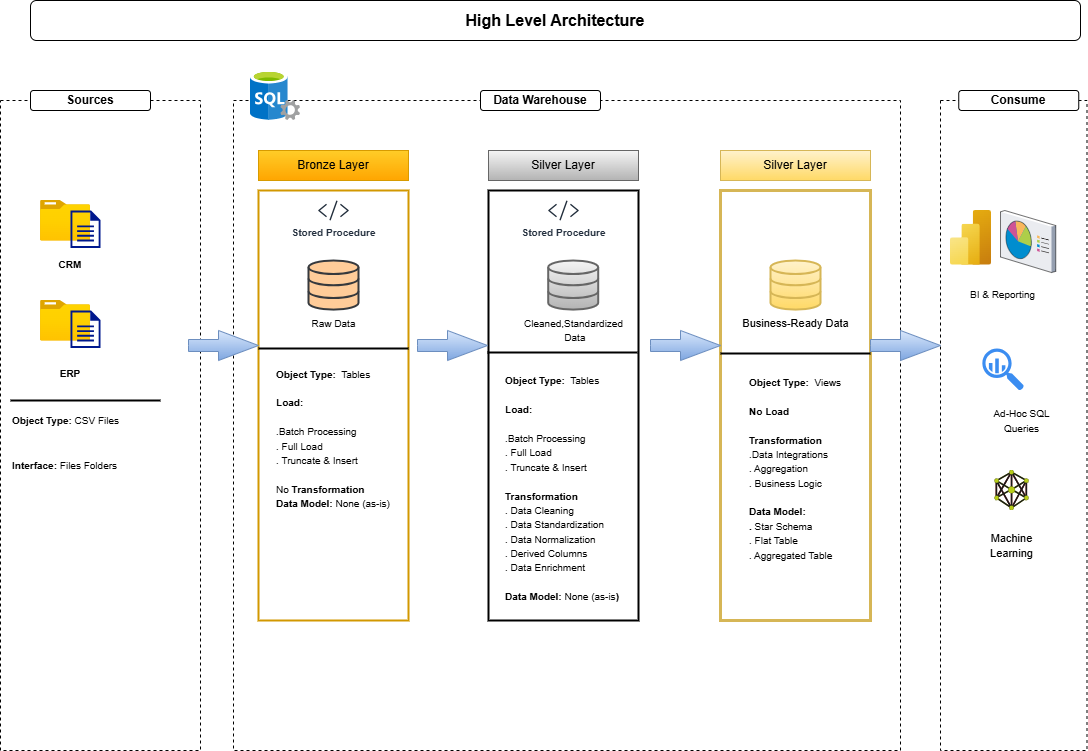

The diagram above was exported from draw.io. Its source (the exported page's mxGraphModel, read from the mxfile embedded in the PNG):
<mxGraphModel dx="1428" dy="841" grid="1" gridSize="10" guides="1" tooltips="1" connect="1" arrows="1" fold="1" page="1" pageScale="1" pageWidth="1100" pageHeight="850" math="0" shadow="0">
  <root>
    <mxCell id="0" />
    <mxCell id="1" parent="0" />
    <mxCell id="75JLYdW5Dpot8kX_3sbR-95" value="" style="rounded=0;whiteSpace=wrap;html=1;dashed=1;strokeColor=#000000;" parent="1" vertex="1">
      <mxGeometry x="243" y="130" width="667" height="650" as="geometry" />
    </mxCell>
    <mxCell id="75JLYdW5Dpot8kX_3sbR-94" value="" style="rounded=0;whiteSpace=wrap;html=1;dashed=1;strokeColor=#000000;" parent="1" vertex="1">
      <mxGeometry x="10" y="130" width="200" height="650" as="geometry" />
    </mxCell>
    <mxCell id="75JLYdW5Dpot8kX_3sbR-82" value="" style="group" parent="1" vertex="1" connectable="0">
      <mxGeometry x="20" y="230" width="150" height="280" as="geometry" />
    </mxCell>
    <mxCell id="75JLYdW5Dpot8kX_3sbR-72" value="" style="group" parent="75JLYdW5Dpot8kX_3sbR-82" vertex="1" connectable="0">
      <mxGeometry x="30" width="60" height="47.5" as="geometry" />
    </mxCell>
    <mxCell id="75JLYdW5Dpot8kX_3sbR-70" value="" style="image;aspect=fixed;html=1;points=[];align=center;fontSize=12;image=img/lib/azure2/general/Folder_Blank.svg;" parent="75JLYdW5Dpot8kX_3sbR-72" vertex="1">
      <mxGeometry width="50" height="40.57" as="geometry" />
    </mxCell>
    <mxCell id="75JLYdW5Dpot8kX_3sbR-71" value="" style="sketch=0;aspect=fixed;pointerEvents=1;shadow=0;dashed=0;html=1;strokeColor=none;labelPosition=center;verticalLabelPosition=bottom;verticalAlign=top;align=center;fillColor=#00188D;shape=mxgraph.mscae.enterprise.document" parent="75JLYdW5Dpot8kX_3sbR-72" vertex="1">
      <mxGeometry x="30" y="10" width="30" height="37.5" as="geometry" />
    </mxCell>
    <mxCell id="75JLYdW5Dpot8kX_3sbR-73" value="" style="group" parent="75JLYdW5Dpot8kX_3sbR-82" vertex="1" connectable="0">
      <mxGeometry x="30" y="100" width="60" height="47.5" as="geometry" />
    </mxCell>
    <mxCell id="75JLYdW5Dpot8kX_3sbR-74" value="" style="image;aspect=fixed;html=1;points=[];align=center;fontSize=12;image=img/lib/azure2/general/Folder_Blank.svg;" parent="75JLYdW5Dpot8kX_3sbR-73" vertex="1">
      <mxGeometry width="50" height="40.57" as="geometry" />
    </mxCell>
    <mxCell id="75JLYdW5Dpot8kX_3sbR-75" value="" style="sketch=0;aspect=fixed;pointerEvents=1;shadow=0;dashed=0;html=1;strokeColor=none;labelPosition=center;verticalLabelPosition=bottom;verticalAlign=top;align=center;fillColor=#00188D;shape=mxgraph.mscae.enterprise.document" parent="75JLYdW5Dpot8kX_3sbR-73" vertex="1">
      <mxGeometry x="30" y="10" width="30" height="37.5" as="geometry" />
    </mxCell>
    <mxCell id="75JLYdW5Dpot8kX_3sbR-76" value="&lt;b style=&quot;font-size: 10px;&quot;&gt;CRM&lt;/b&gt;" style="text;html=1;align=center;verticalAlign=middle;whiteSpace=wrap;rounded=0;" parent="75JLYdW5Dpot8kX_3sbR-82" vertex="1">
      <mxGeometry x="30" y="49.10000000000002" width="60" height="30" as="geometry" />
    </mxCell>
    <mxCell id="75JLYdW5Dpot8kX_3sbR-77" value="&lt;b style=&quot;font-size: 10px;&quot;&gt;ERP&lt;/b&gt;" style="text;html=1;align=center;verticalAlign=middle;whiteSpace=wrap;rounded=0;" parent="75JLYdW5Dpot8kX_3sbR-82" vertex="1">
      <mxGeometry x="30" y="158" width="60" height="30" as="geometry" />
    </mxCell>
    <mxCell id="75JLYdW5Dpot8kX_3sbR-78" value="" style="line;strokeWidth=2;html=1;" parent="75JLYdW5Dpot8kX_3sbR-82" vertex="1">
      <mxGeometry y="195" width="150" height="10" as="geometry" />
    </mxCell>
    <mxCell id="75JLYdW5Dpot8kX_3sbR-79" value="&lt;span style=&quot;font-size: 10px;&quot;&gt;&lt;b&gt;Object Type: &lt;/b&gt;CSV Files&lt;/span&gt;" style="text;html=1;align=left;verticalAlign=middle;whiteSpace=wrap;rounded=0;" parent="75JLYdW5Dpot8kX_3sbR-82" vertex="1">
      <mxGeometry y="205" width="150" height="30" as="geometry" />
    </mxCell>
    <mxCell id="75JLYdW5Dpot8kX_3sbR-81" value="&lt;span style=&quot;font-size: 10px;&quot;&gt;&lt;b&gt;Interface: &lt;/b&gt;Files Folders&lt;/span&gt;" style="text;html=1;align=left;verticalAlign=middle;whiteSpace=wrap;rounded=0;" parent="75JLYdW5Dpot8kX_3sbR-82" vertex="1">
      <mxGeometry y="250" width="150" height="30" as="geometry" />
    </mxCell>
    <mxCell id="75JLYdW5Dpot8kX_3sbR-83" value="" style="group" parent="1" vertex="1" connectable="0">
      <mxGeometry x="268" y="220" width="150" height="430" as="geometry" />
    </mxCell>
    <mxCell id="75JLYdW5Dpot8kX_3sbR-38" value="" style="rounded=0;whiteSpace=wrap;html=1;fillColor=none;gradientColor=#ffa500;strokeColor=#D29800;strokeWidth=2;" parent="75JLYdW5Dpot8kX_3sbR-83" vertex="1">
      <mxGeometry width="150" height="430" as="geometry" />
    </mxCell>
    <mxCell id="75JLYdW5Dpot8kX_3sbR-42" value="&lt;font style=&quot;font-size: 10px;&quot;&gt;Raw Data&lt;/font&gt;" style="html=1;verticalLabelPosition=bottom;align=center;labelBackgroundColor=#ffffff;verticalAlign=top;strokeWidth=2;strokeColor=#36393d;shadow=0;dashed=0;shape=mxgraph.ios7.icons.data;fillColor=#ffcc99;" parent="75JLYdW5Dpot8kX_3sbR-83" vertex="1">
      <mxGeometry x="50" y="70" width="50" height="49.1" as="geometry" />
    </mxCell>
    <mxCell id="75JLYdW5Dpot8kX_3sbR-45" value="Stored Procedure" style="sketch=0;outlineConnect=0;fontColor=#232F3E;gradientColor=none;fillColor=#232F3D;strokeColor=none;dashed=0;verticalLabelPosition=bottom;verticalAlign=top;align=center;html=1;fontSize=10;fontStyle=1;aspect=fixed;pointerEvents=1;shape=mxgraph.aws4.programming_language;" parent="75JLYdW5Dpot8kX_3sbR-83" vertex="1">
      <mxGeometry x="59.69999999999999" y="10" width="30.59" height="20" as="geometry" />
    </mxCell>
    <mxCell id="75JLYdW5Dpot8kX_3sbR-53" value="" style="line;strokeWidth=2;html=1;" parent="75JLYdW5Dpot8kX_3sbR-83" vertex="1">
      <mxGeometry y="153" width="150" height="10" as="geometry" />
    </mxCell>
    <mxCell id="75JLYdW5Dpot8kX_3sbR-56" value="&lt;div style=&quot;text-align: left;&quot;&gt;&lt;b style=&quot;font-size: x-small; background-color: transparent; color: light-dark(rgb(0, 0, 0), rgb(255, 255, 255));&quot;&gt;Object Type:&amp;nbsp;&lt;/b&gt;&lt;span style=&quot;font-size: x-small; background-color: transparent; color: light-dark(rgb(0, 0, 0), rgb(255, 255, 255));&quot;&gt;&amp;nbsp;Tables&lt;/span&gt;&lt;/div&gt;&lt;div&gt;&lt;font size=&quot;1&quot;&gt;&lt;br&gt;&lt;/font&gt;&lt;/div&gt;&lt;div style=&quot;text-align: left;&quot;&gt;&lt;font size=&quot;1&quot;&gt;&lt;b&gt;Load:&lt;/b&gt;&lt;/font&gt;&lt;/div&gt;&lt;div style=&quot;text-align: left;&quot;&gt;&lt;font size=&quot;1&quot;&gt;&lt;b&gt;&lt;br&gt;&lt;/b&gt;&lt;/font&gt;&lt;/div&gt;&lt;div style=&quot;text-align: left;&quot;&gt;&lt;font size=&quot;1&quot;&gt;.Batch Processing&lt;/font&gt;&lt;/div&gt;&lt;div style=&quot;text-align: left;&quot;&gt;&lt;font size=&quot;1&quot;&gt;. Full Load&lt;/font&gt;&lt;/div&gt;&lt;div style=&quot;text-align: left;&quot;&gt;&lt;font size=&quot;1&quot;&gt;. Truncate &amp;amp; Insert&lt;/font&gt;&lt;/div&gt;&lt;div style=&quot;text-align: left;&quot;&gt;&lt;font size=&quot;1&quot;&gt;&lt;br&gt;&lt;/font&gt;&lt;/div&gt;&lt;div style=&quot;text-align: left;&quot;&gt;&lt;font size=&quot;1&quot;&gt;No &lt;b&gt;Transformation&lt;/b&gt;&lt;/font&gt;&lt;/div&gt;&lt;div style=&quot;text-align: left;&quot;&gt;&lt;font size=&quot;1&quot;&gt;&lt;b&gt;Data Model: &lt;/b&gt;None (as-is)&lt;/font&gt;&lt;/div&gt;" style="text;html=1;align=center;verticalAlign=middle;whiteSpace=wrap;rounded=0;" parent="75JLYdW5Dpot8kX_3sbR-83" vertex="1">
      <mxGeometry x="10" y="175" width="130" height="145" as="geometry" />
    </mxCell>
    <mxCell id="75JLYdW5Dpot8kX_3sbR-86" value="" style="group" parent="1" vertex="1" connectable="0">
      <mxGeometry x="960" y="240" width="136.5" height="540" as="geometry" />
    </mxCell>
    <mxCell id="75JLYdW5Dpot8kX_3sbR-96" value="" style="rounded=0;whiteSpace=wrap;html=1;dashed=1;strokeColor=#000000;" parent="75JLYdW5Dpot8kX_3sbR-86" vertex="1">
      <mxGeometry x="-10" y="-110" width="146.5" height="650" as="geometry" />
    </mxCell>
    <mxCell id="75JLYdW5Dpot8kX_3sbR-61" value="" style="group;verticalAlign=bottom;" parent="75JLYdW5Dpot8kX_3sbR-86" vertex="1" connectable="0">
      <mxGeometry width="105.25999999999999" height="62" as="geometry" />
    </mxCell>
    <mxCell id="75JLYdW5Dpot8kX_3sbR-59" value="" style="image;aspect=fixed;html=1;points=[];align=center;fontSize=12;image=img/lib/azure2/analytics/Power_BI_Embedded.svg;" parent="75JLYdW5Dpot8kX_3sbR-61" vertex="1">
      <mxGeometry width="41" height="54.67" as="geometry" />
    </mxCell>
    <mxCell id="75JLYdW5Dpot8kX_3sbR-60" value="" style="verticalLabelPosition=bottom;sketch=0;aspect=fixed;html=1;verticalAlign=top;strokeColor=none;align=center;outlineConnect=0;shape=mxgraph.citrix.reporting;" parent="75JLYdW5Dpot8kX_3sbR-61" vertex="1">
      <mxGeometry x="50" width="55.26" height="62" as="geometry" />
    </mxCell>
    <mxCell id="75JLYdW5Dpot8kX_3sbR-62" value="&lt;font style=&quot;font-size: 10px;&quot;&gt;BI &amp;amp; Reporting&lt;/font&gt;" style="text;html=1;align=center;verticalAlign=middle;whiteSpace=wrap;rounded=0;" parent="75JLYdW5Dpot8kX_3sbR-86" vertex="1">
      <mxGeometry x="11.129999999999995" y="69.10000000000002" width="83" height="30" as="geometry" />
    </mxCell>
    <mxCell id="75JLYdW5Dpot8kX_3sbR-64" value="" style="sketch=0;html=1;aspect=fixed;strokeColor=none;shadow=0;fillColor=#3B8DF1;verticalAlign=top;labelPosition=center;verticalLabelPosition=bottom;shape=mxgraph.gcp2.big_query" parent="75JLYdW5Dpot8kX_3sbR-86" vertex="1">
      <mxGeometry x="31.840000000000032" y="138" width="41.58" height="42" as="geometry" />
    </mxCell>
    <mxCell id="75JLYdW5Dpot8kX_3sbR-65" value="&lt;font style=&quot;font-size: 11px;&quot;&gt;Machine Learning&lt;/font&gt;" style="text;html=1;align=center;verticalAlign=middle;whiteSpace=wrap;rounded=0;" parent="75JLYdW5Dpot8kX_3sbR-86" vertex="1">
      <mxGeometry x="20" y="320" width="83" height="30" as="geometry" />
    </mxCell>
    <mxCell id="75JLYdW5Dpot8kX_3sbR-67" value="" style="editableCssRules=.*;html=1;shape=image;verticalLabelPosition=bottom;labelBackgroundColor=#ffffff;verticalAlign=top;aspect=fixed;imageAspect=0;image=data:image/svg+xml,(base64 omitted: 2960 chars);" parent="75JLYdW5Dpot8kX_3sbR-86" vertex="1">
      <mxGeometry x="44.5" y="260" width="34" height="40" as="geometry" />
    </mxCell>
    <mxCell id="75JLYdW5Dpot8kX_3sbR-68" value="&lt;font style=&quot;font-size: 10px;&quot;&gt;Ad-Hoc SQL Queries&lt;/font&gt;" style="text;html=1;align=center;verticalAlign=middle;whiteSpace=wrap;rounded=0;" parent="75JLYdW5Dpot8kX_3sbR-86" vertex="1">
      <mxGeometry x="30" y="195" width="83" height="30" as="geometry" />
    </mxCell>
    <mxCell id="75JLYdW5Dpot8kX_3sbR-88" value="Bronze Layer" style="rounded=0;whiteSpace=wrap;html=1;fillColor=#ffcd28;gradientColor=#ffa500;strokeColor=#d79b00;" parent="1" vertex="1">
      <mxGeometry x="268" y="180" width="150" height="30" as="geometry" />
    </mxCell>
    <mxCell id="75JLYdW5Dpot8kX_3sbR-92" value="" style="group" parent="1" vertex="1" connectable="0">
      <mxGeometry x="497" y="180" width="151" height="470" as="geometry" />
    </mxCell>
    <mxCell id="75JLYdW5Dpot8kX_3sbR-84" value="" style="group" parent="75JLYdW5Dpot8kX_3sbR-92" vertex="1" connectable="0">
      <mxGeometry y="40" width="151" height="430" as="geometry" />
    </mxCell>
    <mxCell id="75JLYdW5Dpot8kX_3sbR-40" value="" style="rounded=0;whiteSpace=wrap;html=1;strokeWidth=2;" parent="75JLYdW5Dpot8kX_3sbR-84" vertex="1">
      <mxGeometry x="1" width="150" height="430" as="geometry" />
    </mxCell>
    <mxCell id="75JLYdW5Dpot8kX_3sbR-43" value="&lt;font style=&quot;font-size: 10px;&quot;&gt;Cleaned,Standardized&lt;/font&gt;&lt;div&gt;&lt;font style=&quot;font-size: 10px;&quot;&gt;&amp;nbsp;Data&lt;/font&gt;&lt;/div&gt;" style="html=1;verticalLabelPosition=bottom;align=center;labelBackgroundColor=#ffffff;verticalAlign=top;strokeWidth=2;shadow=0;dashed=0;shape=mxgraph.ios7.icons.data;fillColor=#f5f5f5;gradientColor=#b3b3b3;strokeColor=#666666;" parent="75JLYdW5Dpot8kX_3sbR-84" vertex="1">
      <mxGeometry x="60.700000000000045" y="70" width="50" height="49.1" as="geometry" />
    </mxCell>
    <mxCell id="75JLYdW5Dpot8kX_3sbR-46" value="Stored Procedure" style="sketch=0;outlineConnect=0;fontColor=#232F3E;gradientColor=none;fillColor=#232F3D;strokeColor=none;dashed=0;verticalLabelPosition=bottom;verticalAlign=top;align=center;html=1;fontSize=10;fontStyle=1;aspect=fixed;pointerEvents=1;shape=mxgraph.aws4.programming_language;" parent="75JLYdW5Dpot8kX_3sbR-84" vertex="1">
      <mxGeometry x="60.700000000000045" y="10" width="30.59" height="20" as="geometry" />
    </mxCell>
    <mxCell id="75JLYdW5Dpot8kX_3sbR-54" value="" style="line;strokeWidth=2;html=1;" parent="75JLYdW5Dpot8kX_3sbR-84" vertex="1">
      <mxGeometry y="157" width="150" height="10" as="geometry" />
    </mxCell>
    <mxCell id="75JLYdW5Dpot8kX_3sbR-57" value="&lt;div style=&quot;text-align: left;&quot;&gt;&lt;b style=&quot;font-size: x-small; background-color: transparent; color: light-dark(rgb(0, 0, 0), rgb(255, 255, 255));&quot;&gt;Object Type:&amp;nbsp;&lt;/b&gt;&lt;span style=&quot;font-size: x-small; background-color: transparent; color: light-dark(rgb(0, 0, 0), rgb(255, 255, 255));&quot;&gt;&amp;nbsp;Tables&lt;/span&gt;&lt;/div&gt;&lt;div&gt;&lt;font size=&quot;1&quot;&gt;&lt;br&gt;&lt;/font&gt;&lt;/div&gt;&lt;div style=&quot;text-align: left;&quot;&gt;&lt;font size=&quot;1&quot;&gt;&lt;b&gt;Load:&lt;/b&gt;&lt;/font&gt;&lt;/div&gt;&lt;div style=&quot;text-align: left;&quot;&gt;&lt;font size=&quot;1&quot;&gt;&lt;b&gt;&lt;br&gt;&lt;/b&gt;&lt;/font&gt;&lt;/div&gt;&lt;div style=&quot;text-align: left;&quot;&gt;&lt;font size=&quot;1&quot;&gt;.Batch Processing&lt;/font&gt;&lt;/div&gt;&lt;div style=&quot;text-align: left;&quot;&gt;&lt;font size=&quot;1&quot;&gt;. Full Load&lt;/font&gt;&lt;/div&gt;&lt;div style=&quot;text-align: left;&quot;&gt;&lt;font size=&quot;1&quot;&gt;. Truncate &amp;amp; Insert&lt;/font&gt;&lt;/div&gt;&lt;div style=&quot;text-align: left;&quot;&gt;&lt;font size=&quot;1&quot;&gt;&lt;br&gt;&lt;/font&gt;&lt;/div&gt;&lt;div style=&quot;text-align: left;&quot;&gt;&lt;font size=&quot;1&quot;&gt;&lt;b&gt;Transformation&lt;/b&gt;&lt;/font&gt;&lt;/div&gt;&lt;div style=&quot;text-align: left;&quot;&gt;&lt;font size=&quot;1&quot;&gt;. Data Cleaning&lt;/font&gt;&lt;/div&gt;&lt;div style=&quot;text-align: left;&quot;&gt;&lt;font size=&quot;1&quot;&gt;. Data Standardization&lt;/font&gt;&lt;/div&gt;&lt;div style=&quot;text-align: left;&quot;&gt;&lt;font size=&quot;1&quot;&gt;. Data Normalization&lt;/font&gt;&lt;/div&gt;&lt;div style=&quot;text-align: left;&quot;&gt;&lt;font size=&quot;1&quot;&gt;. Derived Columns&lt;/font&gt;&lt;/div&gt;&lt;div style=&quot;text-align: left;&quot;&gt;&lt;font size=&quot;1&quot;&gt;. Data Enrichment&lt;/font&gt;&lt;/div&gt;&lt;div style=&quot;text-align: left;&quot;&gt;&lt;font size=&quot;1&quot;&gt;&lt;b&gt;&lt;br&gt;&lt;/b&gt;&lt;/font&gt;&lt;/div&gt;&lt;div style=&quot;text-align: left;&quot;&gt;&lt;font size=&quot;1&quot;&gt;&lt;b&gt;Data Model: &lt;/b&gt;None (as-is&lt;b&gt;)&lt;/b&gt;&lt;/font&gt;&lt;/div&gt;" style="text;html=1;align=center;verticalAlign=middle;whiteSpace=wrap;rounded=0;" parent="75JLYdW5Dpot8kX_3sbR-84" vertex="1">
      <mxGeometry x="10" y="175" width="130" height="245" as="geometry" />
    </mxCell>
    <mxCell id="75JLYdW5Dpot8kX_3sbR-89" value="Silver Layer" style="rounded=0;whiteSpace=wrap;html=1;fillColor=#f5f5f5;gradientColor=#b3b3b3;strokeColor=#666666;" parent="75JLYdW5Dpot8kX_3sbR-92" vertex="1">
      <mxGeometry x="1" width="150" height="30" as="geometry" />
    </mxCell>
    <mxCell id="75JLYdW5Dpot8kX_3sbR-93" value="" style="group" parent="1" vertex="1" connectable="0">
      <mxGeometry x="730" y="180" width="150" height="470" as="geometry" />
    </mxCell>
    <mxCell id="75JLYdW5Dpot8kX_3sbR-85" value="" style="group" parent="75JLYdW5Dpot8kX_3sbR-93" vertex="1" connectable="0">
      <mxGeometry y="40" width="150" height="430" as="geometry" />
    </mxCell>
    <mxCell id="75JLYdW5Dpot8kX_3sbR-41" value="" style="rounded=0;whiteSpace=wrap;html=1;fillColor=none;gradientColor=#ffd966;strokeColor=#d6b656;strokeWidth=3;" parent="75JLYdW5Dpot8kX_3sbR-85" vertex="1">
      <mxGeometry width="150" height="430" as="geometry" />
    </mxCell>
    <mxCell id="75JLYdW5Dpot8kX_3sbR-44" value="&lt;font style=&quot;font-size: 11px;&quot;&gt;Business-Ready Data&lt;/font&gt;" style="html=1;verticalLabelPosition=bottom;align=center;labelBackgroundColor=#ffffff;verticalAlign=top;strokeWidth=2;shadow=0;dashed=0;shape=mxgraph.ios7.icons.data;fillColor=#fff2cc;gradientColor=#ffd966;strokeColor=#d6b656;" parent="75JLYdW5Dpot8kX_3sbR-85" vertex="1">
      <mxGeometry x="50" y="70" width="50" height="49.1" as="geometry" />
    </mxCell>
    <mxCell id="75JLYdW5Dpot8kX_3sbR-55" value="" style="line;strokeWidth=2;html=1;" parent="75JLYdW5Dpot8kX_3sbR-85" vertex="1">
      <mxGeometry y="158" width="150" height="10" as="geometry" />
    </mxCell>
    <mxCell id="75JLYdW5Dpot8kX_3sbR-58" value="&lt;div style=&quot;text-align: left;&quot;&gt;&lt;b style=&quot;font-size: x-small; background-color: transparent; color: light-dark(rgb(0, 0, 0), rgb(255, 255, 255));&quot;&gt;Object Type:&amp;nbsp;&lt;/b&gt;&lt;span style=&quot;font-size: x-small; background-color: transparent; color: light-dark(rgb(0, 0, 0), rgb(255, 255, 255));&quot;&gt;&amp;nbsp;Views&lt;/span&gt;&lt;/div&gt;&lt;div&gt;&lt;font size=&quot;1&quot;&gt;&lt;br&gt;&lt;/font&gt;&lt;/div&gt;&lt;div style=&quot;text-align: left;&quot;&gt;&lt;font size=&quot;1&quot;&gt;&lt;b&gt;No Load&lt;/b&gt;&lt;/font&gt;&lt;/div&gt;&lt;div style=&quot;text-align: left;&quot;&gt;&lt;font size=&quot;1&quot;&gt;&lt;br&gt;&lt;/font&gt;&lt;/div&gt;&lt;div style=&quot;text-align: left;&quot;&gt;&lt;font size=&quot;1&quot;&gt;&lt;b&gt;Transformation&lt;/b&gt;&lt;/font&gt;&lt;/div&gt;&lt;div style=&quot;text-align: left;&quot;&gt;&lt;font size=&quot;1&quot;&gt;.Data Integrations&lt;/font&gt;&lt;/div&gt;&lt;div style=&quot;text-align: left;&quot;&gt;&lt;font size=&quot;1&quot;&gt;. Aggregation&lt;/font&gt;&lt;/div&gt;&lt;div style=&quot;text-align: left;&quot;&gt;&lt;font size=&quot;1&quot;&gt;. Business Logic&lt;/font&gt;&lt;/div&gt;&lt;div style=&quot;text-align: left;&quot;&gt;&lt;font size=&quot;1&quot;&gt;&lt;b&gt;&lt;br&gt;&lt;/b&gt;&lt;/font&gt;&lt;/div&gt;&lt;div style=&quot;text-align: left;&quot;&gt;&lt;font size=&quot;1&quot;&gt;&lt;b&gt;Data Model:&lt;/b&gt;&lt;/font&gt;&lt;/div&gt;&lt;div style=&quot;text-align: left;&quot;&gt;&lt;font size=&quot;1&quot;&gt;&lt;b&gt;. &lt;/b&gt;Star Schema&lt;/font&gt;&lt;/div&gt;&lt;div style=&quot;text-align: left;&quot;&gt;&lt;font size=&quot;1&quot;&gt;. Flat Table&lt;/font&gt;&lt;/div&gt;&lt;div style=&quot;text-align: left;&quot;&gt;&lt;font size=&quot;1&quot;&gt;. Aggregated Table&lt;/font&gt;&lt;/div&gt;" style="text;html=1;align=center;verticalAlign=middle;whiteSpace=wrap;rounded=0;" parent="75JLYdW5Dpot8kX_3sbR-85" vertex="1">
      <mxGeometry x="10" y="175" width="130" height="205" as="geometry" />
    </mxCell>
    <mxCell id="75JLYdW5Dpot8kX_3sbR-90" value="Silver Layer" style="rounded=0;whiteSpace=wrap;html=1;fillColor=#fff2cc;gradientColor=#ffd966;strokeColor=#d6b656;" parent="75JLYdW5Dpot8kX_3sbR-93" vertex="1">
      <mxGeometry width="150" height="30" as="geometry" />
    </mxCell>
    <mxCell id="75JLYdW5Dpot8kX_3sbR-97" value="&lt;b&gt;Sources&lt;/b&gt;" style="rounded=1;whiteSpace=wrap;html=1;fillColor=default;" parent="1" vertex="1">
      <mxGeometry x="40" y="120" width="120" height="20" as="geometry" />
    </mxCell>
    <mxCell id="75JLYdW5Dpot8kX_3sbR-98" value="&lt;b&gt;Data Warehouse&lt;/b&gt;&lt;span style=&quot;color: rgba(0, 0, 0, 0); font-family: monospace; font-size: 0px; text-align: start; text-wrap-mode: nowrap;&quot;&gt;%3CmxGraphModel%3E%3Croot%3E%3CmxCell%20id%3D%220%22%2F%3E%3CmxCell%20id%3D%221%22%20parent%3D%220%22%2F%3E%3CmxCell%20id%3D%222%22%20value%3D%22%26lt%3Bb%26gt%3BSources%26lt%3B%2Fb%26gt%3B%22%20style%3D%22rounded%3D1%3BwhiteSpace%3Dwrap%3Bhtml%3D1%3BfillColor%3Ddefault%3B%22%20vertex%3D%221%22%20parent%3D%221%22%3E%3CmxGeometry%20x%3D%2240%22%20y%3D%22120%22%20width%3D%22120%22%20height%3D%2220%22%20as%3D%22geometry%22%2F%3E%3C%2FmxCell%3E%3C%2Froot%3E%3C%2FmxGraphModel%3E&lt;/span&gt;" style="rounded=1;whiteSpace=wrap;html=1;fillColor=default;" parent="1" vertex="1">
      <mxGeometry x="490" y="120" width="120" height="20" as="geometry" />
    </mxCell>
    <mxCell id="75JLYdW5Dpot8kX_3sbR-100" value="&lt;b&gt;Consume&lt;/b&gt;" style="rounded=1;whiteSpace=wrap;html=1;fillColor=default;" parent="1" vertex="1">
      <mxGeometry x="968.25" y="120" width="120" height="20" as="geometry" />
    </mxCell>
    <mxCell id="75JLYdW5Dpot8kX_3sbR-103" value="&lt;font style=&quot;font-size: 16px;&quot;&gt;&lt;b&gt;High Level Architecture&lt;/b&gt;&lt;/font&gt;" style="rounded=1;whiteSpace=wrap;html=1;" parent="1" vertex="1">
      <mxGeometry x="40" y="30" width="1050" height="40" as="geometry" />
    </mxCell>
    <mxCell id="75JLYdW5Dpot8kX_3sbR-104" value="" style="image;sketch=0;aspect=fixed;html=1;points=[];align=center;fontSize=12;image=img/lib/mscae/SQL_Servers.svg;" parent="1" vertex="1">
      <mxGeometry x="260" y="100" width="50" height="50" as="geometry" />
    </mxCell>
    <mxCell id="jvuwz2rp8ARsN_0b2flx-1" value="" style="html=1;shadow=0;dashed=0;align=center;verticalAlign=middle;shape=mxgraph.arrows2.arrow;dy=0.6;dx=40;notch=0;fillColor=#dae8fc;gradientColor=#7ea6e0;strokeColor=#6c8ebf;" vertex="1" parent="1">
      <mxGeometry x="198" y="360" width="70" height="30" as="geometry" />
    </mxCell>
    <mxCell id="jvuwz2rp8ARsN_0b2flx-2" value="" style="html=1;shadow=0;dashed=0;align=center;verticalAlign=middle;shape=mxgraph.arrows2.arrow;dy=0.6;dx=40;notch=0;fillColor=#dae8fc;gradientColor=#7ea6e0;strokeColor=#6c8ebf;" vertex="1" parent="1">
      <mxGeometry x="427" y="360" width="70" height="30" as="geometry" />
    </mxCell>
    <mxCell id="jvuwz2rp8ARsN_0b2flx-3" value="" style="html=1;shadow=0;dashed=0;align=center;verticalAlign=middle;shape=mxgraph.arrows2.arrow;dy=0.6;dx=40;notch=0;fillColor=#dae8fc;gradientColor=#7ea6e0;strokeColor=#6c8ebf;" vertex="1" parent="1">
      <mxGeometry x="660" y="360" width="70" height="30" as="geometry" />
    </mxCell>
    <mxCell id="jvuwz2rp8ARsN_0b2flx-5" value="" style="html=1;shadow=0;dashed=0;align=center;verticalAlign=middle;shape=mxgraph.arrows2.arrow;dy=0.6;dx=40;notch=0;fillColor=#dae8fc;gradientColor=#7ea6e0;strokeColor=#6c8ebf;" vertex="1" parent="1">
      <mxGeometry x="880" y="360" width="70" height="30" as="geometry" />
    </mxCell>
  </root>
</mxGraphModel>